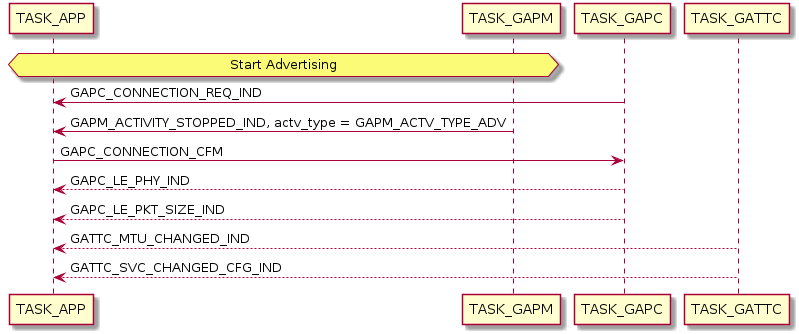

The diagram above was rendered by PlantUML. Its source (embedded in the PNG):
@startuml inline_umlgraph_4.png
hnote over TASK_APP, TASK_GAPM: Start Advertising
TASK_APP <- TASK_GAPC: GAPC_CONNECTION_REQ_IND
TASK_GAPM -> TASK_APP: GAPM_ACTIVITY_STOPPED_IND, actv_type = GAPM_ACTV_TYPE_ADV
TASK_APP -> TASK_GAPC: GAPC_CONNECTION_CFM
TASK_GAPC --> TASK_APP: GAPC_LE_PHY_IND
TASK_GAPC --> TASK_APP: GAPC_LE_PKT_SIZE_IND
TASK_GATTC --> TASK_APP: GATTC_MTU_CHANGED_IND
TASK_GATTC --> TASK_APP: GATTC_SVC_CHANGED_CFG_IND
@enduml